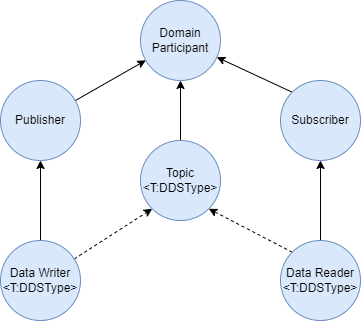

The diagram above was exported from draw.io. Its source (the exported page's mxGraphModel, read from the mxfile embedded in the PNG):
<mxGraphModel dx="967" dy="537" grid="1" gridSize="10" guides="1" tooltips="1" connect="1" arrows="1" fold="1" page="1" pageScale="1" pageWidth="827" pageHeight="583" math="0" shadow="0">
  <root>
    <mxCell id="0" />
    <mxCell id="1" parent="0" />
    <mxCell id="20mmA1cyvxllqOFnJKEF-3" value="" style="rounded=0;orthogonalLoop=1;jettySize=auto;html=1;" parent="1" source="20mmA1cyvxllqOFnJKEF-1" target="20mmA1cyvxllqOFnJKEF-2" edge="1">
      <mxGeometry relative="1" as="geometry" />
    </mxCell>
    <mxCell id="20mmA1cyvxllqOFnJKEF-9" value="" style="rounded=0;orthogonalLoop=1;jettySize=auto;html=1;dashed=1;entryX=0;entryY=1;entryDx=0;entryDy=0;" parent="1" source="20mmA1cyvxllqOFnJKEF-1" target="20mmA1cyvxllqOFnJKEF-10" edge="1">
      <mxGeometry relative="1" as="geometry" />
    </mxCell>
    <mxCell id="20mmA1cyvxllqOFnJKEF-1" value="&lt;span&gt;Data Writer&lt;/span&gt;&lt;br&gt;&lt;span&gt;&amp;lt;T:DDSType&amp;gt;&lt;/span&gt;" style="ellipse;whiteSpace=wrap;html=1;aspect=fixed;fillColor=#dae8fc;strokeColor=#6c8ebf;" parent="1" vertex="1">
      <mxGeometry x="40" y="280" width="80" height="80" as="geometry" />
    </mxCell>
    <mxCell id="20mmA1cyvxllqOFnJKEF-7" value="" style="rounded=0;orthogonalLoop=1;jettySize=auto;html=1;" parent="1" source="20mmA1cyvxllqOFnJKEF-2" target="20mmA1cyvxllqOFnJKEF-6" edge="1">
      <mxGeometry relative="1" as="geometry" />
    </mxCell>
    <mxCell id="20mmA1cyvxllqOFnJKEF-2" value="Publisher" style="ellipse;whiteSpace=wrap;html=1;aspect=fixed;fillColor=#dae8fc;strokeColor=#6c8ebf;" parent="1" vertex="1">
      <mxGeometry x="40" y="120" width="80" height="80" as="geometry" />
    </mxCell>
    <mxCell id="20mmA1cyvxllqOFnJKEF-6" value="Domain Participant" style="ellipse;whiteSpace=wrap;html=1;aspect=fixed;fillColor=#dae8fc;strokeColor=#6c8ebf;" parent="1" vertex="1">
      <mxGeometry x="180" y="40" width="80" height="80" as="geometry" />
    </mxCell>
    <mxCell id="20mmA1cyvxllqOFnJKEF-12" value="" style="edgeStyle=none;rounded=0;orthogonalLoop=1;jettySize=auto;html=1;" parent="1" source="20mmA1cyvxllqOFnJKEF-8" target="20mmA1cyvxllqOFnJKEF-11" edge="1">
      <mxGeometry relative="1" as="geometry" />
    </mxCell>
    <mxCell id="20mmA1cyvxllqOFnJKEF-14" style="edgeStyle=none;rounded=0;orthogonalLoop=1;jettySize=auto;html=1;exitX=0;exitY=0;exitDx=0;exitDy=0;entryX=1;entryY=1;entryDx=0;entryDy=0;dashed=1;" parent="1" source="20mmA1cyvxllqOFnJKEF-8" target="20mmA1cyvxllqOFnJKEF-10" edge="1">
      <mxGeometry relative="1" as="geometry" />
    </mxCell>
    <mxCell id="20mmA1cyvxllqOFnJKEF-8" value="Data Reader&lt;br&gt;&amp;lt;T:DDSType&amp;gt;" style="ellipse;whiteSpace=wrap;html=1;aspect=fixed;fillColor=#dae8fc;strokeColor=#6c8ebf;" parent="1" vertex="1">
      <mxGeometry x="320" y="280" width="80" height="80" as="geometry" />
    </mxCell>
    <mxCell id="20mmA1cyvxllqOFnJKEF-15" style="edgeStyle=none;rounded=0;orthogonalLoop=1;jettySize=auto;html=1;exitX=0.5;exitY=0;exitDx=0;exitDy=0;entryX=0.5;entryY=1;entryDx=0;entryDy=0;" parent="1" source="20mmA1cyvxllqOFnJKEF-10" target="20mmA1cyvxllqOFnJKEF-6" edge="1">
      <mxGeometry relative="1" as="geometry" />
    </mxCell>
    <mxCell id="20mmA1cyvxllqOFnJKEF-10" value="Topic&lt;br&gt;&amp;lt;T:DDSType&amp;gt;" style="ellipse;whiteSpace=wrap;html=1;aspect=fixed;fillColor=#dae8fc;strokeColor=#6c8ebf;" parent="1" vertex="1">
      <mxGeometry x="180" y="180" width="80" height="80" as="geometry" />
    </mxCell>
    <mxCell id="20mmA1cyvxllqOFnJKEF-13" style="edgeStyle=none;rounded=0;orthogonalLoop=1;jettySize=auto;html=1;exitX=0;exitY=0;exitDx=0;exitDy=0;" parent="1" source="20mmA1cyvxllqOFnJKEF-11" target="20mmA1cyvxllqOFnJKEF-6" edge="1">
      <mxGeometry relative="1" as="geometry" />
    </mxCell>
    <mxCell id="20mmA1cyvxllqOFnJKEF-11" value="Subscriber" style="ellipse;whiteSpace=wrap;html=1;aspect=fixed;fillColor=#dae8fc;strokeColor=#6c8ebf;" parent="1" vertex="1">
      <mxGeometry x="320" y="120" width="80" height="80" as="geometry" />
    </mxCell>
  </root>
</mxGraphModel>